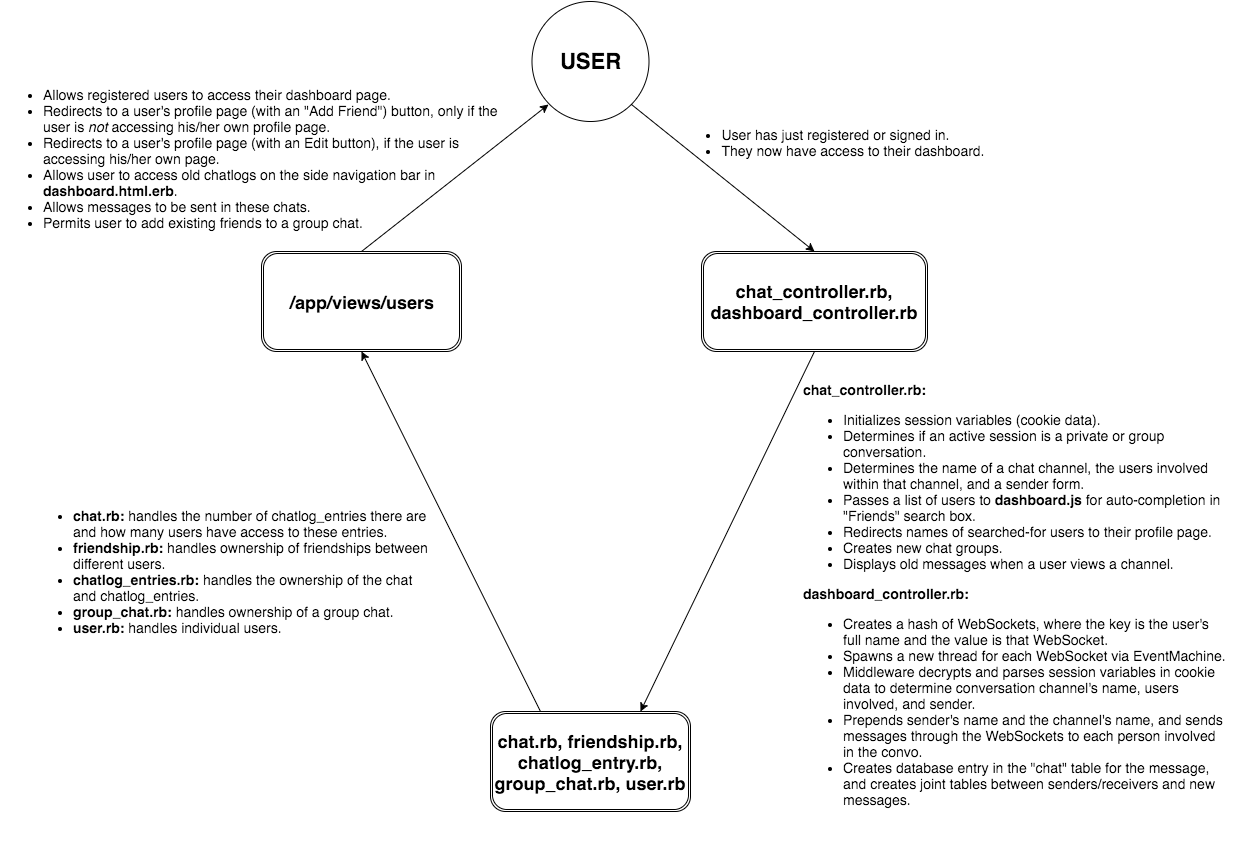

The diagram above was exported from draw.io. Its source (the exported page's mxGraphModel, read from the mxfile embedded in the PNG):
<mxGraphModel dx="2197" dy="766" grid="1" gridSize="10" guides="1" tooltips="1" connect="1" arrows="1" fold="1" page="1" pageScale="1" pageWidth="826" pageHeight="1169" background="#ffffff" math="0" shadow="0">
  <root>
    <mxCell id="0" />
    <mxCell id="1" parent="0" />
    <mxCell id="7c5e0e17ef20c3ff-1" value="&lt;b&gt;&lt;font style=&quot;font-size: 22px;&quot;&gt;USER&lt;/font&gt;&lt;/b&gt;" style="ellipse;whiteSpace=wrap;html=1;fontSize=22;" vertex="1" parent="1">
      <mxGeometry x="-270" y="150" width="117" height="120" as="geometry" />
    </mxCell>
    <mxCell id="7c5e0e17ef20c3ff-2" value="&lt;b&gt;&lt;font style=&quot;font-size: 18px&quot;&gt;chat_controller.rb,&lt;/font&gt;&lt;/b&gt;&lt;div&gt;&lt;b&gt;&lt;font style=&quot;font-size: 18px&quot;&gt;dashboard_controller.rb&lt;/font&gt;&lt;/b&gt;&lt;/div&gt;" style="shape=ext;double=1;rounded=1;whiteSpace=wrap;html=1;fontSize=18;" vertex="1" parent="1">
      <mxGeometry x="-100" y="400" width="226" height="100" as="geometry" />
    </mxCell>
    <mxCell id="7c5e0e17ef20c3ff-3" value="&lt;b&gt;/app/views/users&lt;/b&gt;" style="shape=ext;double=1;rounded=1;whiteSpace=wrap;html=1;fontSize=18;" vertex="1" parent="1">
      <mxGeometry x="-540" y="400" width="200" height="100" as="geometry" />
    </mxCell>
    <mxCell id="7c5e0e17ef20c3ff-4" value="" style="endArrow=classic;html=1;entryX=0.5;entryY=0;exitX=1;exitY=1;" edge="1" source="7c5e0e17ef20c3ff-1" target="7c5e0e17ef20c3ff-2" parent="1">
      <mxGeometry x="-170" y="253" width="50" height="50" as="geometry">
        <mxPoint x="-177" y="260" as="sourcePoint" />
        <mxPoint x="-70" y="310" as="targetPoint" />
      </mxGeometry>
    </mxCell>
    <mxCell id="7c5e0e17ef20c3ff-5" value="&lt;ul&gt;&lt;li style=&quot;text-align: left&quot;&gt;&lt;span style=&quot;line-height: 1.2&quot;&gt;User has just registered or signed in.&lt;/span&gt;&lt;br&gt;&lt;/li&gt;&lt;li style=&quot;text-align: left&quot;&gt;&lt;span style=&quot;line-height: 1.2&quot;&gt;They now have access to their dashboard.&lt;/span&gt;&lt;/li&gt;&lt;/ul&gt;" style="text;html=1;strokeColor=none;fillColor=none;align=center;verticalAlign=middle;whiteSpace=wrap;overflow=hidden;fontSize=14;" vertex="1" parent="1">
      <mxGeometry x="-130" y="260" width="323" height="60" as="geometry" />
    </mxCell>
    <mxCell id="7c5e0e17ef20c3ff-6" value="&lt;b&gt;&lt;font style=&quot;font-size: 18px&quot;&gt;chat.rb, friendship.rb, chatlog_entry.rb, group_chat.rb, user.rb&lt;/font&gt;&lt;/b&gt;" style="shape=ext;double=1;rounded=1;whiteSpace=wrap;html=1;" vertex="1" parent="1">
      <mxGeometry x="-311" y="860" width="200" height="100" as="geometry" />
    </mxCell>
    <mxCell id="7c5e0e17ef20c3ff-7" value="&lt;font style=&quot;line-height: 120%&quot;&gt;&lt;div&gt;&lt;b&gt;&lt;font style=&quot;font-size: 14px&quot;&gt;chat_controller.rb:&lt;/font&gt;&lt;/b&gt;&lt;/div&gt;&lt;ul&gt;&lt;li&gt;Initializes session variables (cookie data).&lt;/li&gt;&lt;li&gt;Determines if an active session is a private or group conversation.&lt;/li&gt;&lt;li&gt;Determines the name of a chat channel, the users involved within that channel, and a sender form.&lt;/li&gt;&lt;li&gt;Passes a list of users to &lt;b&gt;dashboard.js&lt;/b&gt;&amp;nbsp;for auto-completion in &quot;Friends&quot; search box.&lt;/li&gt;&lt;li&gt;Redirects names of searched-for users to their profile page.&lt;/li&gt;&lt;li&gt;Creates new chat groups.&lt;/li&gt;&lt;li&gt;Displays old messages when a user views a channel.&amp;nbsp;&lt;/li&gt;&lt;/ul&gt;&lt;div&gt;&lt;b&gt;&lt;font style=&quot;font-size: 14px&quot;&gt;dashboard_controller.rb:&lt;/font&gt;&lt;/b&gt;&lt;/div&gt;&lt;div&gt;&lt;ul&gt;&lt;li&gt;Creates a hash of WebSockets, where the key is the user's full name and the value is that WebSocket.&lt;/li&gt;&lt;li&gt;Spawns a new thread for each WebSocket via EventMachine.&lt;/li&gt;&lt;li&gt;Middleware decrypts and parses session variables in cookie data to determine conversation channel's name, users involved, and sender.&lt;/li&gt;&lt;li&gt;Prepends sender's name and the channel's name, and sends messages through the WebSockets to each person involved in the convo.&lt;/li&gt;&lt;li&gt;Creates database entry in the &quot;chat&quot; table for the message, and creates joint tables between senders/receivers and new messages.&lt;/li&gt;&lt;/ul&gt;&lt;/div&gt;&lt;/font&gt;" style="text;html=1;strokeColor=none;fillColor=none;align=left;verticalAlign=middle;whiteSpace=wrap;overflow=hidden;fontSize=14;" vertex="1" parent="1">
      <mxGeometry y="500" width="430" height="500" as="geometry" />
    </mxCell>
    <mxCell id="7c5e0e17ef20c3ff-8" value="" style="endArrow=classic;html=1;fontSize=22;entryX=0.75;entryY=0;exitX=0.5;exitY=1;" edge="1" source="7c5e0e17ef20c3ff-2" target="7c5e0e17ef20c3ff-6" parent="1">
      <mxGeometry x="-161" y="440" width="50" height="50" as="geometry">
        <mxPoint x="-70" y="440" as="sourcePoint" />
        <mxPoint x="-20" y="390" as="targetPoint" />
      </mxGeometry>
    </mxCell>
    <mxCell id="7c5e0e17ef20c3ff-9" style="edgeStyle=orthogonalEdgeStyle;rounded=0;html=1;exitX=0.5;exitY=1;entryX=0.5;entryY=1;jettySize=auto;orthogonalLoop=1;fontSize=22;" edge="1" source="7c5e0e17ef20c3ff-2" target="7c5e0e17ef20c3ff-2" parent="1">
      <mxGeometry x="-56" y="440" as="geometry" />
    </mxCell>
    <mxCell id="7c5e0e17ef20c3ff-10" value="" style="endArrow=classic;html=1;fontSize=22;exitX=0.25;exitY=0;entryX=0.5;entryY=1;" edge="1" source="7c5e0e17ef20c3ff-6" target="7c5e0e17ef20c3ff-3" parent="1">
      <mxGeometry x="-370" y="440" width="50" height="50" as="geometry">
        <mxPoint x="-270" y="550" as="sourcePoint" />
        <mxPoint x="-220" y="500" as="targetPoint" />
      </mxGeometry>
    </mxCell>
    <mxCell id="7c5e0e17ef20c3ff-11" value="&lt;ul&gt;&lt;li style=&quot;text-align: left&quot;&gt;&lt;b&gt;chat.rb: &lt;/b&gt;handles the number of chatlog_entries there are and how many users have access to these entries.&lt;/li&gt;&lt;li style=&quot;text-align: left&quot;&gt;&lt;b&gt;friendship.rb:&lt;/b&gt;&amp;nbsp;handles ownership of friendships between different users.&lt;/li&gt;&lt;li style=&quot;text-align: left&quot;&gt;&lt;b&gt;chatlog_entries.rb:&lt;/b&gt;&amp;nbsp;handles the ownership of the chat and chatlog_entries.&lt;/li&gt;&lt;li style=&quot;text-align: left&quot;&gt;&lt;b&gt;group_chat.rb:&lt;/b&gt;&amp;nbsp;handles ownership of a group chat.&lt;/li&gt;&lt;li style=&quot;text-align: left&quot;&gt;&lt;b&gt;user.rb:&lt;/b&gt;&amp;nbsp;handles individual users.&lt;/li&gt;&lt;/ul&gt;" style="text;html=1;strokeColor=none;fillColor=none;align=center;verticalAlign=middle;whiteSpace=wrap;overflow=hidden;fontSize=14;" vertex="1" parent="1">
      <mxGeometry x="-770" y="640" width="406" height="160" as="geometry" />
    </mxCell>
    <mxCell id="7c5e0e17ef20c3ff-12" value="" style="endArrow=classic;html=1;fontSize=14;exitX=0.5;exitY=0;entryX=0;entryY=1;" edge="1" source="7c5e0e17ef20c3ff-3" target="7c5e0e17ef20c3ff-1" parent="1">
      <mxGeometry x="-370" y="253" width="50" height="50" as="geometry">
        <mxPoint x="-390" y="315" as="sourcePoint" />
        <mxPoint x="-340" y="265" as="targetPoint" />
      </mxGeometry>
    </mxCell>
    <mxCell id="7c5e0e17ef20c3ff-13" value="&lt;div style=&quot;text-align: left&quot;&gt;&lt;ul&gt;&lt;li&gt;Allows registered users to access their dashboard page.&lt;/li&gt;&lt;li&gt;Redirects to a user's profile page (with an &quot;Add Friend&quot;) button, only if the user is &lt;i&gt;not &lt;/i&gt;accessing his/her own profile page.&lt;/li&gt;&lt;li&gt;Redirects to a user's profile page (with an Edit button), if the user is accessing his/her own page.&lt;/li&gt;&lt;li&gt;Allows user to access old chatlogs on the side navigation bar in &lt;b&gt;dashboard.html.erb&lt;/b&gt;.&lt;/li&gt;&lt;li&gt;Allows messages to be sent in these chats.&lt;/li&gt;&lt;li&gt;Permits user to add existing friends to a group chat.&lt;/li&gt;&lt;/ul&gt;&lt;/div&gt;" style="text;html=1;strokeColor=none;fillColor=none;align=center;verticalAlign=middle;whiteSpace=wrap;overflow=hidden;fontSize=14;" vertex="1" parent="1">
      <mxGeometry x="-800" y="220" width="516" height="170" as="geometry" />
    </mxCell>
  </root>
</mxGraphModel>